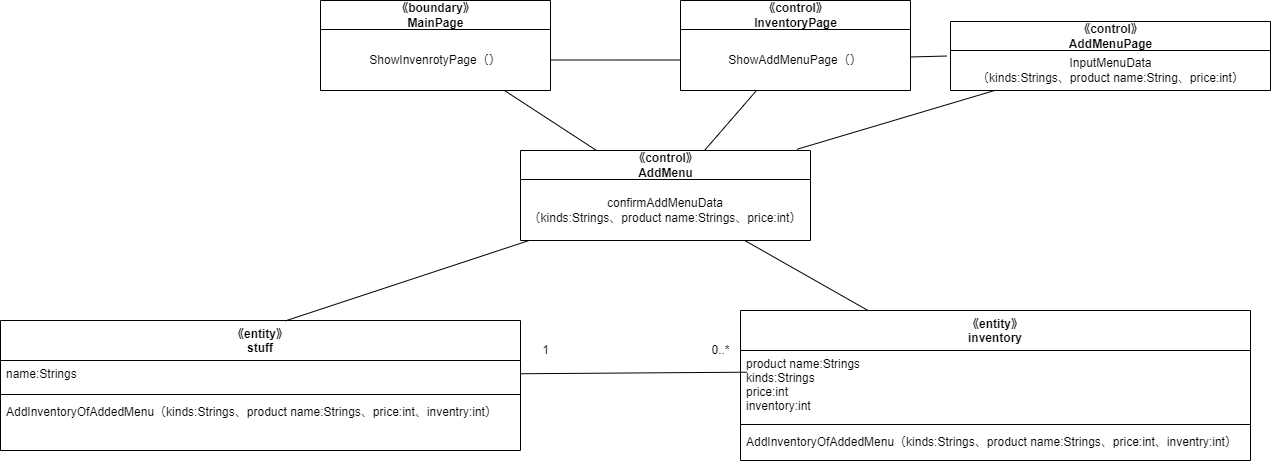

The diagram above was exported from draw.io. Its source (the exported page's mxGraphModel, read from the mxfile embedded in the PNG):
<mxGraphModel dx="1671" dy="1785" grid="1" gridSize="10" guides="1" tooltips="1" connect="1" arrows="1" fold="1" page="1" pageScale="1" pageWidth="827" pageHeight="1169" math="0" shadow="0">
  <root>
    <mxCell id="0" />
    <mxCell id="1" parent="0" />
    <mxCell id="2" value="《entity》&#10;stuff" style="swimlane;fontStyle=1;align=center;verticalAlign=top;childLayout=stackLayout;horizontal=1;startSize=40;horizontalStack=0;resizeParent=1;resizeParentMax=0;resizeLast=0;collapsible=1;marginBottom=0;" parent="1" vertex="1">
      <mxGeometry x="-350" y="140" width="520" height="130" as="geometry" />
    </mxCell>
    <mxCell id="3" value="name:Strings" style="text;strokeColor=none;fillColor=none;align=left;verticalAlign=top;spacingLeft=4;spacingRight=4;overflow=hidden;rotatable=0;points=[[0,0.5],[1,0.5]];portConstraint=eastwest;" parent="2" vertex="1">
      <mxGeometry y="40" width="520" height="30" as="geometry" />
    </mxCell>
    <mxCell id="4" value="" style="line;strokeWidth=1;fillColor=none;align=left;verticalAlign=middle;spacingTop=-1;spacingLeft=3;spacingRight=3;rotatable=0;labelPosition=right;points=[];portConstraint=eastwest;strokeColor=inherit;" parent="2" vertex="1">
      <mxGeometry y="70" width="520" height="8" as="geometry" />
    </mxCell>
    <mxCell id="5" value="AddInventoryOfAddedMenu（kinds:Strings、product name:Strings、price:int、inventry:int）" style="text;strokeColor=none;fillColor=none;align=left;verticalAlign=top;spacingLeft=4;spacingRight=4;overflow=hidden;rotatable=0;points=[[0,0.5],[1,0.5]];portConstraint=eastwest;" parent="2" vertex="1">
      <mxGeometry y="78" width="520" height="52" as="geometry" />
    </mxCell>
    <mxCell id="6" value="《entity》&#10;inventory" style="swimlane;fontStyle=1;align=center;verticalAlign=top;childLayout=stackLayout;horizontal=1;startSize=40;horizontalStack=0;resizeParent=1;resizeParentMax=0;resizeLast=0;collapsible=1;marginBottom=0;" parent="1" vertex="1">
      <mxGeometry x="390" y="130" width="510" height="150" as="geometry" />
    </mxCell>
    <mxCell id="7" value="product name:Strings&#10;kinds:Strings&#10;price:int&#10;inventory:int" style="text;strokeColor=none;fillColor=none;align=left;verticalAlign=top;spacingLeft=4;spacingRight=4;overflow=hidden;rotatable=0;points=[[0,0.5],[1,0.5]];portConstraint=eastwest;" parent="6" vertex="1">
      <mxGeometry y="40" width="510" height="70" as="geometry" />
    </mxCell>
    <mxCell id="8" value="" style="line;strokeWidth=1;fillColor=none;align=left;verticalAlign=middle;spacingTop=-1;spacingLeft=3;spacingRight=3;rotatable=0;labelPosition=right;points=[];portConstraint=eastwest;strokeColor=inherit;" parent="6" vertex="1">
      <mxGeometry y="110" width="510" height="8" as="geometry" />
    </mxCell>
    <mxCell id="9" value="AddInventoryOfAddedMenu（kinds:Strings、product name:Strings、price:int、inventry:int）" style="text;strokeColor=none;fillColor=none;align=left;verticalAlign=top;spacingLeft=4;spacingRight=4;overflow=hidden;rotatable=0;points=[[0,0.5],[1,0.5]];portConstraint=eastwest;" parent="6" vertex="1">
      <mxGeometry y="118" width="510" height="32" as="geometry" />
    </mxCell>
    <mxCell id="10" style="edgeStyle=none;html=1;entryX=0.013;entryY=0.31;entryDx=0;entryDy=0;entryPerimeter=0;endArrow=none;endFill=0;" parent="1" source="3" target="7" edge="1">
      <mxGeometry relative="1" as="geometry" />
    </mxCell>
    <mxCell id="11" value="1" style="text;html=1;align=center;verticalAlign=middle;resizable=0;points=[];autosize=1;strokeColor=none;fillColor=none;" parent="1" vertex="1">
      <mxGeometry x="180" y="155" width="30" height="30" as="geometry" />
    </mxCell>
    <mxCell id="12" value="0..*" style="text;html=1;align=center;verticalAlign=middle;resizable=0;points=[];autosize=1;strokeColor=none;fillColor=none;" parent="1" vertex="1">
      <mxGeometry x="350" y="155" width="40" height="30" as="geometry" />
    </mxCell>
    <mxCell id="13" style="edgeStyle=none;html=1;entryX=0.547;entryY=0.004;entryDx=0;entryDy=0;entryPerimeter=0;endArrow=none;endFill=0;" parent="1" source="15" target="2" edge="1">
      <mxGeometry relative="1" as="geometry" />
    </mxCell>
    <mxCell id="14" style="edgeStyle=none;html=1;entryX=0.25;entryY=0;entryDx=0;entryDy=0;endArrow=none;endFill=0;" parent="1" source="15" target="6" edge="1">
      <mxGeometry relative="1" as="geometry" />
    </mxCell>
    <mxCell id="15" value="《control》&lt;br&gt;AddMenu" style="swimlane;fontStyle=1;align=center;verticalAlign=middle;childLayout=stackLayout;horizontal=1;startSize=29;horizontalStack=0;resizeParent=1;resizeParentMax=0;resizeLast=0;collapsible=0;marginBottom=0;html=1;" parent="1" vertex="1">
      <mxGeometry x="170" y="-30" width="290" height="90" as="geometry" />
    </mxCell>
    <mxCell id="16" value="confirmAddMenuData&lt;br&gt;（kinds:Strings、product name:Strings、price:int）" style="text;html=1;strokeColor=none;fillColor=none;align=center;verticalAlign=middle;spacingLeft=4;spacingRight=4;overflow=hidden;rotatable=0;points=[[0,0.5],[1,0.5]];portConstraint=eastwest;" parent="15" vertex="1">
      <mxGeometry y="29" width="290" height="61" as="geometry" />
    </mxCell>
    <mxCell id="17" style="edgeStyle=none;html=1;endArrow=none;endFill=0;" parent="1" source="18" target="15" edge="1">
      <mxGeometry relative="1" as="geometry" />
    </mxCell>
    <mxCell id="18" value="《boundary》&lt;br&gt;MainPage" style="swimlane;fontStyle=1;align=center;verticalAlign=middle;childLayout=stackLayout;horizontal=1;startSize=29;horizontalStack=0;resizeParent=1;resizeParentMax=0;resizeLast=0;collapsible=0;marginBottom=0;html=1;" parent="1" vertex="1">
      <mxGeometry x="-30" y="-180" width="230" height="90" as="geometry" />
    </mxCell>
    <mxCell id="19" value="ShowInvenrotyPage（）" style="text;html=1;strokeColor=none;fillColor=none;align=center;verticalAlign=middle;spacingLeft=4;spacingRight=4;overflow=hidden;rotatable=0;points=[[0,0.5],[1,0.5]];portConstraint=eastwest;" parent="18" vertex="1">
      <mxGeometry y="29" width="230" height="61" as="geometry" />
    </mxCell>
    <mxCell id="20" style="edgeStyle=none;html=1;endArrow=none;endFill=0;" parent="1" source="21" target="15" edge="1">
      <mxGeometry relative="1" as="geometry" />
    </mxCell>
    <mxCell id="21" value="《control》&lt;br&gt;InventoryPage" style="swimlane;fontStyle=1;align=center;verticalAlign=middle;childLayout=stackLayout;horizontal=1;startSize=29;horizontalStack=0;resizeParent=1;resizeParentMax=0;resizeLast=0;collapsible=0;marginBottom=0;html=1;" parent="1" vertex="1">
      <mxGeometry x="330" y="-180" width="230" height="90" as="geometry" />
    </mxCell>
    <mxCell id="22" value="ShowAddMenuPage（）" style="text;html=1;strokeColor=none;fillColor=none;align=center;verticalAlign=middle;spacingLeft=4;spacingRight=4;overflow=hidden;rotatable=0;points=[[0,0.5],[1,0.5]];portConstraint=eastwest;" parent="21" vertex="1">
      <mxGeometry y="29" width="230" height="61" as="geometry" />
    </mxCell>
    <mxCell id="28" style="edgeStyle=none;html=1;endArrow=none;endFill=0;entryX=0.953;entryY=-0.013;entryDx=0;entryDy=0;entryPerimeter=0;" parent="1" source="23" target="15" edge="1">
      <mxGeometry relative="1" as="geometry">
        <mxPoint x="530" y="-20" as="targetPoint" />
      </mxGeometry>
    </mxCell>
    <mxCell id="23" value="《control》&lt;br&gt;AddMenuPage" style="swimlane;fontStyle=1;align=center;verticalAlign=middle;childLayout=stackLayout;horizontal=1;startSize=29;horizontalStack=0;resizeParent=1;resizeParentMax=0;resizeLast=0;collapsible=0;marginBottom=0;html=1;" parent="1" vertex="1">
      <mxGeometry x="600" y="-159" width="320" height="69" as="geometry" />
    </mxCell>
    <mxCell id="29" value="InputMenuData&lt;br&gt;（kinds:Strings、product name:String、price:int）" style="text;html=1;align=center;verticalAlign=middle;resizable=0;points=[];autosize=1;strokeColor=none;fillColor=none;" parent="23" vertex="1">
      <mxGeometry y="29" width="320" height="40" as="geometry" />
    </mxCell>
    <mxCell id="26" style="edgeStyle=none;html=1;entryX=0;entryY=0.5;entryDx=0;entryDy=0;endArrow=none;endFill=0;" parent="1" source="19" target="22" edge="1">
      <mxGeometry relative="1" as="geometry" />
    </mxCell>
    <mxCell id="27" style="edgeStyle=none;html=1;entryX=-0.011;entryY=0.138;entryDx=0;entryDy=0;endArrow=none;endFill=0;entryPerimeter=0;" parent="1" source="22" target="29" edge="1">
      <mxGeometry relative="1" as="geometry">
        <mxPoint x="590" y="-121.49999999999977" as="targetPoint" />
      </mxGeometry>
    </mxCell>
  </root>
</mxGraphModel>